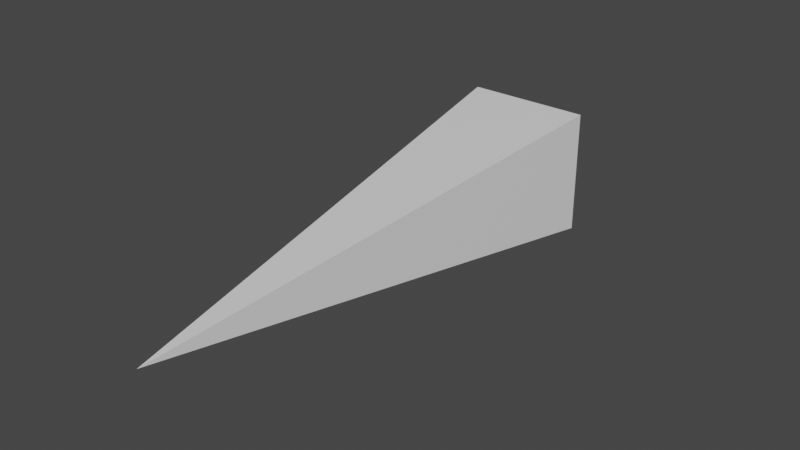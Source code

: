 # Source: Bullet_1.blend  (saved by Blender 2.93.20; exported with 4.5.12 LTS)
import bpy
from mathutils import Matrix  # noqa: F401  (used for matrix-valued properties, if any)

bpy.ops.wm.read_factory_settings(use_empty=True)
scene = bpy.context.scene
scene.name = 'Scene'

# ---- collections
col_collection = bpy.data.collections.new('Collection'); scene.collection.children.link(col_collection)

# ---- materials (node trees are filled in below, after node groups)
mat_material = bpy.data.materials.new('Material')
mat_material.alpha_threshold = 0.0
mat_material.use_transparent_shadow = False
mat_material.line_color = (0.0, 0.0, 0.0, 1.0)

# ---- material node trees
mat_material.use_nodes = True; mat_material.node_tree.nodes.clear()
_N = mat_material.node_tree.nodes; _L = mat_material.node_tree.links
n0 = _N.new('ShaderNodeOutputMaterial'); n0.name = 'Material Output'; n0.location = (300, 300)
n1 = _N.new('ShaderNodeBsdfPrincipled'); n1.name = 'Principled BSDF'; n1.location = (10, 300)
n1.distribution = 'GGX'
n1.subsurface_method = 'BURLEY'
n1.inputs[2].default_value = 0.4
n1.inputs[3].default_value = 1.45
n1.inputs[27].default_value = (0.0, 0.0, 0.0, 1.0)
n1.inputs[28].default_value = 1.0
_L.new(n1.outputs[0], n0.inputs[0])
n0.is_active_output = True

# ---- world
world_world = bpy.data.worlds.new('World'); scene.world = world_world
world_world.use_nodes = True; world_world.node_tree.nodes.clear()
_N = world_world.node_tree.nodes; _L = world_world.node_tree.links
n0 = _N.new('ShaderNodeOutputWorld'); n0.name = 'World Output'; n0.location = (300, 300)
n1 = _N.new('ShaderNodeBackground'); n1.name = 'Background'; n1.location = (10, 300)
n1.inputs[0].default_value = (0.05088, 0.05088, 0.05088, 1.0)
_L.new(n1.outputs[0], n0.inputs[0])
n0.is_active_output = True
world_world.color = (0.05088, 0.05088, 0.05088)
world_world.use_sun_shadow = False
world_world.sun_shadow_jitter_overblur = 0.0

# ---- meshes
me_cube = bpy.data.meshes.new('Cube')
me_cube.from_pydata([(-0.003621, -0.3528, 0.0), (-0.003621, -0.0003037, 0.0), (0.033, -0.05809, -0.03662), (-0.04024, -0.05809, 0.03662), (-0.04024, -0.05809, -0.03662), (0.033, -0.05809, 0.03662)], [], [(2, 0, 4), (2, 5, 0), (0, 5, 3), (0, 3, 4), (2, 4, 1), (2, 1, 5), (1, 3, 5), (1, 4, 3)])
_uv = me_cube.uv_layers.new(name='UVMap')
_uv.uv.foreach_set('vector', [0.25, 0.5, 0.375, 0.75, 0.25, 0.75, 0.375, 0.375, 0.625, 0.375, 0.375, 0.5, 0.625, 0.5, 0.75, 0.5, 0.75, 0.75, 0.625, 0.75, 0.625, 0.875, 0.375, 0.875, 0.25, 0.5, 0.25, 0.75, 0.375, 0.75, 0.375, 0.375, 0.375, 0.5, 0.625, 0.375, 0.625, 0.5, 0.75, 0.75, 0.75, 0.5, 0.625, 0.75, 0.375, 0.875, 0.625, 0.875])
me_cube.materials.append(mat_material)
me_cube.use_remesh_preserve_volume = False
me_cube.use_remesh_preserve_attributes = False
me_cube.use_mirror_vertex_groups = False
me_cube.update()

# ---- objects
ob_cube = bpy.data.objects.new('Cube', me_cube)

# ---- transforms, parenting, visibility, modifiers, constraints
ob_cube.location = (0.0, 0.0, 0.0)
ob_cube.lock_rotations_4d = False
ob_cube.empty_display_type = 'ARROWS'
ob_cube.lineart.crease_threshold = 0.0

# ---- collection membership
col_collection.objects.link(ob_cube)

# ---- scene / render settings (as saved in the file)
scene.frame_start = 1; scene.frame_end = 250; scene.frame_set(1)
scene.render.engine = 'BLENDER_EEVEE_NEXT'
scene.cycles.use_denoising = False
scene.cycles.samples = 128
scene.cycles.sampling_pattern = 'TABULATED_SOBOL'
scene.cycles.use_adaptive_sampling = False
scene.cycles.use_light_tree = False
scene.view_settings.view_transform = 'Filmic'
bpy.context.view_layer.update()

# ---- added for rendering (the .blend has no active camera and no usable light): camera, sun
cam_auto = bpy.data.cameras.new('AutoCamera')
cam_auto.lens = 50.0
cam_auto.sensor_width = 36.0
cam_auto.clip_end = 1000.0
ob_auto_camera = bpy.data.objects.new('AutoCamera', cam_auto)
scene.collection.objects.link(ob_auto_camera)
ob_auto_camera.location = (0.336321, -0.584491, 0.271954)
ob_auto_camera.rotation_euler = (1.09748, -7.21219e-08, 0.694738)
scene.camera = ob_auto_camera
light_auto_sun = bpy.data.lights.new('AutoSun', 'SUN')
light_auto_sun.energy = 3.0
light_auto_sun.angle = 0.0523599
ob_auto_sun = bpy.data.objects.new('AutoSun', light_auto_sun)
scene.collection.objects.link(ob_auto_sun)
ob_auto_sun.rotation_euler = (0.872665, 0.174533, 0.523599)
bpy.context.view_layer.update()
